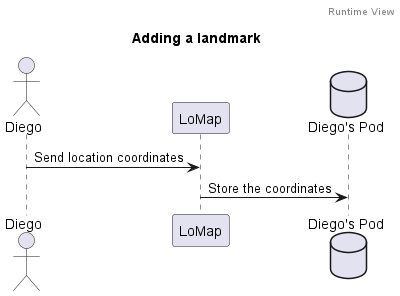

The diagram above was rendered by PlantUML. Its source (embedded in the PNG):
@startuml
header Runtime View
title Adding a landmark

actor Diego
participant LoMap
database Pod as "Diego's Pod"

Diego -> LoMap: Send location coordinates
LoMap -> Pod: Store the coordinates
@enduml